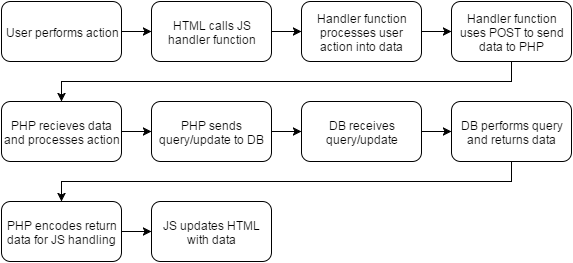

The diagram above was exported from draw.io. Its source (the exported page's mxGraphModel, read from the mxfile embedded in the PNG):
<mxGraphModel dx="794" dy="456" grid="1" gridSize="10" guides="1" tooltips="1" connect="1" arrows="1" fold="1" page="1" pageScale="1" pageWidth="826" pageHeight="1169" background="#ffffff" math="0">
  <root>
    <mxCell id="0" />
    <mxCell id="1" parent="0" />
    <mxCell id="4" value="" style="edgeStyle=orthogonalEdgeStyle;rounded=0;html=1;jettySize=auto;orthogonalLoop=1;" parent="1" source="2" target="3" edge="1">
      <mxGeometry relative="1" as="geometry" />
    </mxCell>
    <mxCell id="2" value="User performs action" style="rounded=1;whiteSpace=wrap;html=1;strokeColor=#000000;fillColor=#ffffff;" parent="1" vertex="1">
      <mxGeometry x="20" y="20" width="120" height="60" as="geometry" />
    </mxCell>
    <mxCell id="6" value="" style="edgeStyle=orthogonalEdgeStyle;rounded=0;html=1;jettySize=auto;orthogonalLoop=1;" parent="1" source="3" target="5" edge="1">
      <mxGeometry relative="1" as="geometry" />
    </mxCell>
    <mxCell id="3" value="HTML calls JS handler function" style="rounded=1;whiteSpace=wrap;html=1;strokeColor=#000000;fillColor=#ffffff;" parent="1" vertex="1">
      <mxGeometry x="170" y="20" width="120" height="60" as="geometry" />
    </mxCell>
    <mxCell id="8" value="" style="edgeStyle=orthogonalEdgeStyle;rounded=0;html=1;jettySize=auto;orthogonalLoop=1;" parent="1" source="5" target="7" edge="1">
      <mxGeometry relative="1" as="geometry" />
    </mxCell>
    <mxCell id="5" value="Handler function processes user action into data" style="rounded=1;whiteSpace=wrap;html=1;strokeColor=#000000;fillColor=#ffffff;" parent="1" vertex="1">
      <mxGeometry x="320" y="20" width="120" height="60" as="geometry" />
    </mxCell>
    <mxCell id="39" value="" style="edgeStyle=orthogonalEdgeStyle;rounded=0;html=1;jettySize=auto;orthogonalLoop=1;" parent="1" source="7" target="38" edge="1">
      <mxGeometry relative="1" as="geometry">
        <Array as="points">
          <mxPoint x="530" y="100" />
          <mxPoint x="80" y="100" />
        </Array>
      </mxGeometry>
    </mxCell>
    <mxCell id="7" value="Handler function uses POST to send data to PHP" style="rounded=1;whiteSpace=wrap;html=1;strokeColor=#000000;fillColor=#ffffff;" parent="1" vertex="1">
      <mxGeometry x="470" y="20" width="120" height="60" as="geometry" />
    </mxCell>
    <mxCell id="59" style="edgeStyle=orthogonalEdgeStyle;rounded=0;html=1;jettySize=auto;orthogonalLoop=1;" parent="1" source="38" target="44" edge="1">
      <mxGeometry relative="1" as="geometry" />
    </mxCell>
    <mxCell id="38" value="PHP recieves data and processes action" style="rounded=1;whiteSpace=wrap;html=1;strokeColor=#000000;fillColor=#ffffff;" parent="1" vertex="1">
      <mxGeometry x="20" y="120" width="120" height="60" as="geometry" />
    </mxCell>
    <mxCell id="47" value="" style="edgeStyle=orthogonalEdgeStyle;rounded=0;html=1;jettySize=auto;orthogonalLoop=1;" parent="1" source="44" target="46" edge="1">
      <mxGeometry relative="1" as="geometry" />
    </mxCell>
    <mxCell id="44" value="PHP sends query/update to DB" style="rounded=1;whiteSpace=wrap;html=1;strokeColor=#000000;fillColor=#ffffff;" parent="1" vertex="1">
      <mxGeometry x="170" y="120" width="120" height="60" as="geometry" />
    </mxCell>
    <mxCell id="50" value="" style="edgeStyle=orthogonalEdgeStyle;rounded=0;html=1;jettySize=auto;orthogonalLoop=1;" parent="1" source="46" target="49" edge="1">
      <mxGeometry relative="1" as="geometry" />
    </mxCell>
    <mxCell id="46" value="DB receives query/update" style="rounded=1;whiteSpace=wrap;html=1;strokeColor=#000000;fillColor=#ffffff;" parent="1" vertex="1">
      <mxGeometry x="320" y="120" width="120" height="60" as="geometry" />
    </mxCell>
    <mxCell id="55" value="" style="edgeStyle=orthogonalEdgeStyle;rounded=0;html=1;jettySize=auto;orthogonalLoop=1;" parent="1" source="49" target="54" edge="1">
      <mxGeometry relative="1" as="geometry">
        <Array as="points">
          <mxPoint x="530" y="200" />
          <mxPoint x="80" y="200" />
        </Array>
      </mxGeometry>
    </mxCell>
    <mxCell id="49" value="DB performs query and returns data" style="rounded=1;whiteSpace=wrap;html=1;strokeColor=#000000;fillColor=#ffffff;" parent="1" vertex="1">
      <mxGeometry x="470" y="120" width="120" height="60" as="geometry" />
    </mxCell>
    <mxCell id="57" value="" style="edgeStyle=orthogonalEdgeStyle;rounded=0;html=1;jettySize=auto;orthogonalLoop=1;" parent="1" source="54" target="56" edge="1">
      <mxGeometry relative="1" as="geometry" />
    </mxCell>
    <mxCell id="54" value="PHP encodes return data for JS handling" style="rounded=1;whiteSpace=wrap;html=1;strokeColor=#000000;fillColor=#ffffff;" parent="1" vertex="1">
      <mxGeometry x="20" y="220" width="120" height="60" as="geometry" />
    </mxCell>
    <mxCell id="56" value="JS updates HTML with data" style="rounded=1;whiteSpace=wrap;html=1;strokeColor=#000000;fillColor=#ffffff;" parent="1" vertex="1">
      <mxGeometry x="170" y="220" width="120" height="60" as="geometry" />
    </mxCell>
  </root>
</mxGraphModel>